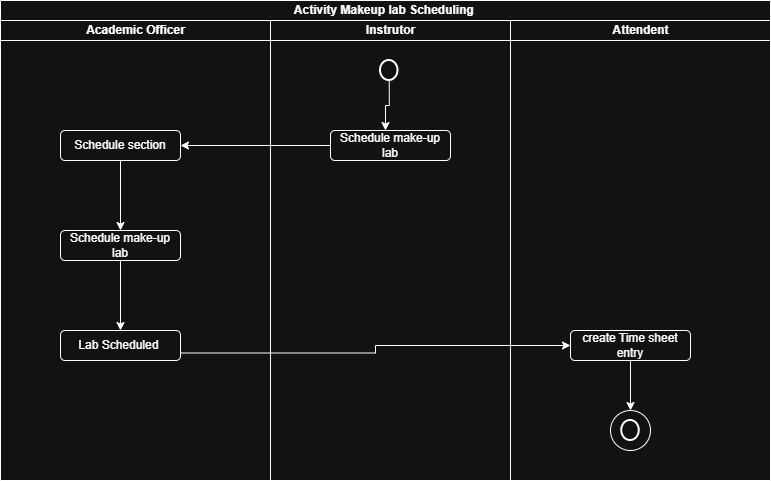

The diagram above was exported from draw.io. Its source (the exported page's mxGraphModel, read from the mxfile embedded in the PNG):
<mxGraphModel dx="1281" dy="561" grid="1" gridSize="10" guides="1" tooltips="1" connect="1" arrows="1" fold="1" page="1" pageScale="1" pageWidth="827" pageHeight="1169" math="0" shadow="0">
  <root>
    <mxCell id="0" />
    <mxCell id="1" parent="0" />
    <mxCell id="HEPvI-N8PaCa1uKnBgt_-1" parent="1" style="swimlane;childLayout=stackLayout;resizeParent=1;resizeParentMax=0;startSize=20;html=1;" value="Activity Makeup lab Scheduling&amp;nbsp;" vertex="1">
      <mxGeometry height="480" width="770" x="29" y="80" as="geometry" />
    </mxCell>
    <mxCell id="HEPvI-N8PaCa1uKnBgt_-2" parent="HEPvI-N8PaCa1uKnBgt_-1" style="swimlane;startSize=20;html=1;" value="Academic Officer" vertex="1">
      <mxGeometry height="460" width="270" y="20" as="geometry" />
    </mxCell>
    <mxCell id="HEPvI-N8PaCa1uKnBgt_-12" edge="1" parent="HEPvI-N8PaCa1uKnBgt_-2" source="HEPvI-N8PaCa1uKnBgt_-8" style="edgeStyle=orthogonalEdgeStyle;rounded=0;orthogonalLoop=1;jettySize=auto;html=1;exitX=0.5;exitY=1;exitDx=0;exitDy=0;" target="HEPvI-N8PaCa1uKnBgt_-11">
      <mxGeometry relative="1" as="geometry" />
    </mxCell>
    <mxCell id="HEPvI-N8PaCa1uKnBgt_-8" parent="HEPvI-N8PaCa1uKnBgt_-2" style="rounded=1;whiteSpace=wrap;html=1;" value="Schedule section" vertex="1">
      <mxGeometry height="30" width="120" x="60" y="110" as="geometry" />
    </mxCell>
    <mxCell id="7rF6WCzbaaVA3k9POd3d-1" edge="1" parent="HEPvI-N8PaCa1uKnBgt_-2" source="HEPvI-N8PaCa1uKnBgt_-11" style="edgeStyle=orthogonalEdgeStyle;rounded=0;orthogonalLoop=1;jettySize=auto;html=1;exitX=0.5;exitY=1;exitDx=0;exitDy=0;">
      <mxGeometry relative="1" as="geometry">
        <mxPoint x="120" y="310" as="targetPoint" />
      </mxGeometry>
    </mxCell>
    <mxCell id="HEPvI-N8PaCa1uKnBgt_-11" parent="HEPvI-N8PaCa1uKnBgt_-2" style="rounded=1;whiteSpace=wrap;html=1;" value="Schedule make-up lab" vertex="1">
      <mxGeometry height="30" width="120" x="60" y="210" as="geometry" />
    </mxCell>
    <mxCell id="7rF6WCzbaaVA3k9POd3d-2" parent="HEPvI-N8PaCa1uKnBgt_-2" style="rounded=1;whiteSpace=wrap;html=1;" value="Lab Scheduled&amp;nbsp;" vertex="1">
      <mxGeometry height="30" width="120" x="60" y="310" as="geometry" />
    </mxCell>
    <mxCell id="HEPvI-N8PaCa1uKnBgt_-3" parent="HEPvI-N8PaCa1uKnBgt_-1" style="swimlane;startSize=20;html=1;" value="Instrutor" vertex="1">
      <mxGeometry height="460" width="240" x="270" y="20" as="geometry" />
    </mxCell>
    <mxCell id="HEPvI-N8PaCa1uKnBgt_-6" edge="1" parent="HEPvI-N8PaCa1uKnBgt_-3" source="HEPvI-N8PaCa1uKnBgt_-5" style="edgeStyle=orthogonalEdgeStyle;rounded=0;orthogonalLoop=1;jettySize=auto;html=1;exitX=0.5;exitY=1;exitDx=0;exitDy=0;exitPerimeter=0;">
      <mxGeometry relative="1" as="geometry">
        <mxPoint x="115" y="110" as="targetPoint" />
      </mxGeometry>
    </mxCell>
    <mxCell id="HEPvI-N8PaCa1uKnBgt_-5" parent="HEPvI-N8PaCa1uKnBgt_-3" style="strokeWidth=2;html=1;shape=mxgraph.flowchart.start_2;whiteSpace=wrap;" value="" vertex="1">
      <mxGeometry height="20" width="17.5" x="110" y="40" as="geometry" />
    </mxCell>
    <mxCell id="HEPvI-N8PaCa1uKnBgt_-7" parent="HEPvI-N8PaCa1uKnBgt_-3" style="rounded=1;whiteSpace=wrap;html=1;" value="Schedule make-up lab" vertex="1">
      <mxGeometry height="30" width="120" x="60" y="110" as="geometry" />
    </mxCell>
    <mxCell id="HEPvI-N8PaCa1uKnBgt_-10" edge="1" parent="HEPvI-N8PaCa1uKnBgt_-3" source="HEPvI-N8PaCa1uKnBgt_-7" style="edgeStyle=orthogonalEdgeStyle;rounded=0;orthogonalLoop=1;jettySize=auto;html=1;exitX=0.5;exitY=1;exitDx=0;exitDy=0;" target="HEPvI-N8PaCa1uKnBgt_-7">
      <mxGeometry relative="1" as="geometry" />
    </mxCell>
    <mxCell id="HEPvI-N8PaCa1uKnBgt_-4" parent="HEPvI-N8PaCa1uKnBgt_-1" style="swimlane;startSize=20;html=1;" value="Attendent" vertex="1">
      <mxGeometry height="460" width="260" x="510" y="20" as="geometry" />
    </mxCell>
    <mxCell id="HEPvI-N8PaCa1uKnBgt_-16" edge="1" parent="HEPvI-N8PaCa1uKnBgt_-4" source="HEPvI-N8PaCa1uKnBgt_-13" style="edgeStyle=orthogonalEdgeStyle;rounded=0;orthogonalLoop=1;jettySize=auto;html=1;exitX=0.5;exitY=1;exitDx=0;exitDy=0;">
      <mxGeometry relative="1" as="geometry">
        <mxPoint x="120" y="310" as="targetPoint" />
      </mxGeometry>
    </mxCell>
    <mxCell id="7rF6WCzbaaVA3k9POd3d-3" edge="1" parent="HEPvI-N8PaCa1uKnBgt_-4" source="HEPvI-N8PaCa1uKnBgt_-13" style="edgeStyle=orthogonalEdgeStyle;rounded=0;orthogonalLoop=1;jettySize=auto;html=1;exitX=0.5;exitY=1;exitDx=0;exitDy=0;entryX=0.5;entryY=0;entryDx=0;entryDy=0;" target="HEPvI-N8PaCa1uKnBgt_-17">
      <mxGeometry relative="1" as="geometry" />
    </mxCell>
    <mxCell id="HEPvI-N8PaCa1uKnBgt_-13" parent="HEPvI-N8PaCa1uKnBgt_-4" style="rounded=1;whiteSpace=wrap;html=1;" value="create Time sheet entry" vertex="1">
      <mxGeometry height="30" width="120" x="60" y="310" as="geometry" />
    </mxCell>
    <mxCell id="HEPvI-N8PaCa1uKnBgt_-14" edge="1" parent="HEPvI-N8PaCa1uKnBgt_-4" source="HEPvI-N8PaCa1uKnBgt_-13" style="edgeStyle=orthogonalEdgeStyle;rounded=0;orthogonalLoop=1;jettySize=auto;html=1;exitX=0.5;exitY=1;exitDx=0;exitDy=0;" target="HEPvI-N8PaCa1uKnBgt_-13">
      <mxGeometry relative="1" as="geometry" />
    </mxCell>
    <mxCell id="HEPvI-N8PaCa1uKnBgt_-17" parent="HEPvI-N8PaCa1uKnBgt_-4" style="ellipse;whiteSpace=wrap;html=1;aspect=fixed;" value="" vertex="1">
      <mxGeometry height="40" width="40" x="100" y="390" as="geometry" />
    </mxCell>
    <mxCell id="HEPvI-N8PaCa1uKnBgt_-18" parent="HEPvI-N8PaCa1uKnBgt_-4" style="strokeWidth=2;html=1;shape=mxgraph.flowchart.start_2;whiteSpace=wrap;" value="" vertex="1">
      <mxGeometry height="20" width="17.5" x="111.25" y="400" as="geometry" />
    </mxCell>
    <mxCell id="HEPvI-N8PaCa1uKnBgt_-9" edge="1" parent="HEPvI-N8PaCa1uKnBgt_-1" source="HEPvI-N8PaCa1uKnBgt_-7" style="edgeStyle=orthogonalEdgeStyle;rounded=0;orthogonalLoop=1;jettySize=auto;html=1;exitX=0;exitY=0.5;exitDx=0;exitDy=0;entryX=1;entryY=0.5;entryDx=0;entryDy=0;" target="HEPvI-N8PaCa1uKnBgt_-8">
      <mxGeometry relative="1" as="geometry" />
    </mxCell>
    <mxCell id="HEPvI-N8PaCa1uKnBgt_-15" edge="1" parent="HEPvI-N8PaCa1uKnBgt_-1" source="7rF6WCzbaaVA3k9POd3d-2" style="edgeStyle=orthogonalEdgeStyle;rounded=0;orthogonalLoop=1;jettySize=auto;html=1;exitX=1;exitY=0.75;exitDx=0;exitDy=0;entryX=0;entryY=0.5;entryDx=0;entryDy=0;" target="HEPvI-N8PaCa1uKnBgt_-13">
      <mxGeometry relative="1" as="geometry" />
    </mxCell>
  </root>
</mxGraphModel>